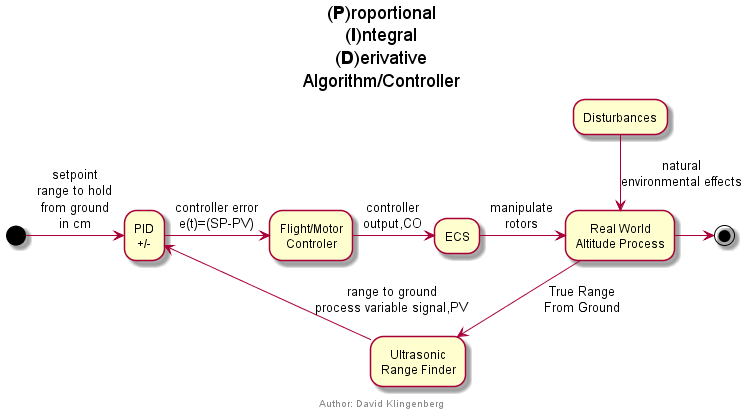

The diagram above was rendered by PlantUML. Its source (embedded in the PNG):
@startuml
title (**P**)roportional\n(**I**)ntegral\n(**D**)erivative\nAlgorithm/Controller
	(*) -> [setpoint\nrange to hold\nfrom ground\nin cm] "PID\n+/-" as pid
    -> [controller error\ne(t)=(SP-PV)] "Flight/Motor\nControler" as mc
    "Real World\nAltitude Process" as fb  --> [True Range\nFrom Ground] "Ultrasonic\nRange Finder" as rf
    rf --> [range to ground\nprocess variable signal,PV] pid
    mc ->[controller\noutput,CO] "ECS" as ecs
    ecs -> [manipulate\nrotors] fb
    fb -> (*)
    "Disturbances" as di --> [natural\nenvironmental effects] fb
footer Author: David Klingenberg
@enduml